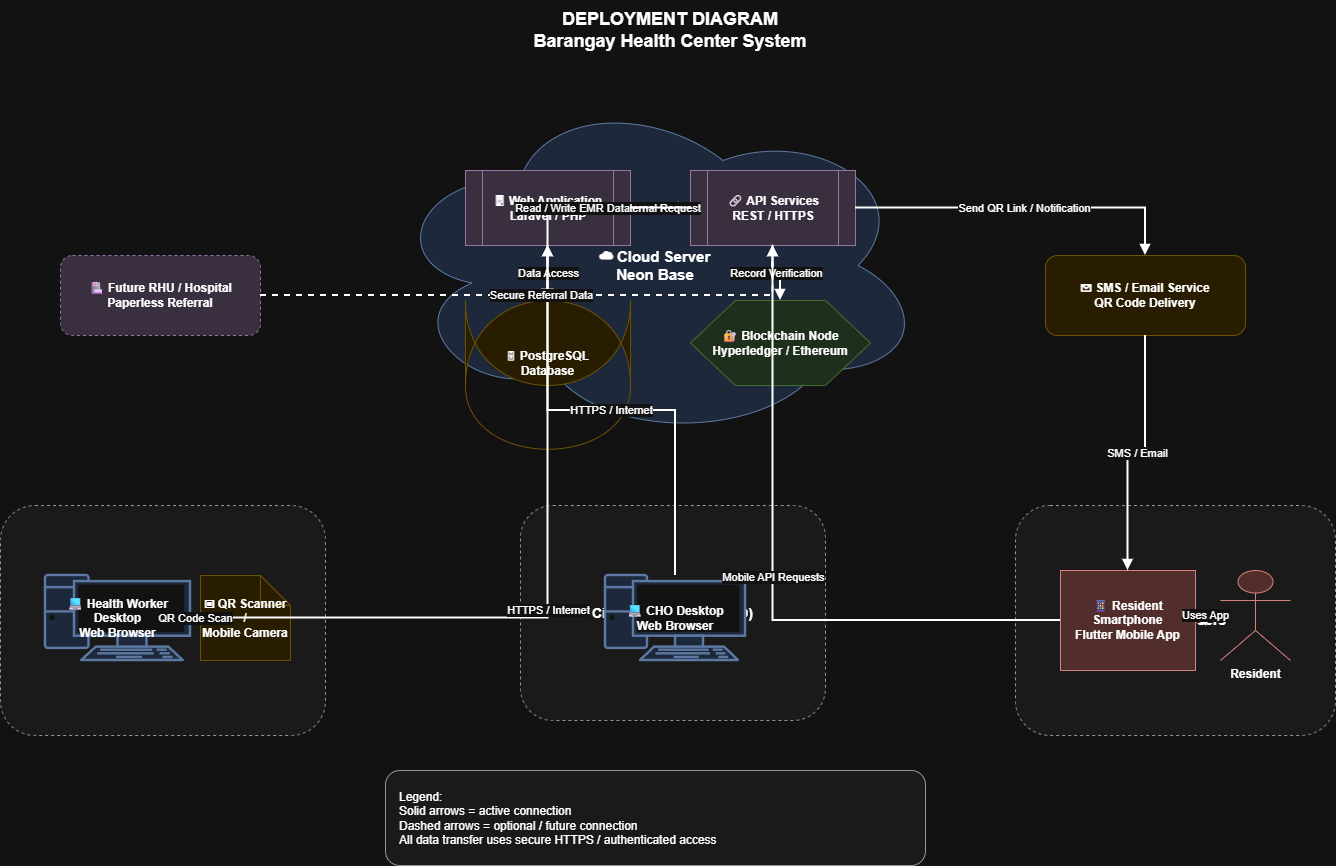

The diagram above was exported from draw.io. Its source (the exported page's mxGraphModel, read from the mxfile embedded in the PNG):
<mxGraphModel dx="1030" dy="574" grid="1" gridSize="10" guides="1" tooltips="1" connect="1" arrows="1" fold="1" page="1" pageScale="1" pageWidth="850" pageHeight="1100" math="0" shadow="0">
  <root>
    <mxCell id="0" />
    <mxCell id="1" parent="0" />
    <mxCell id="jmunZ1eM_87hv0zyWd9U-1" parent="1" style="text;html=1;strokeColor=none;fillColor=none;align=center;verticalAlign=middle;whiteSpace=wrap;rounded=0;fontSize=18;fontStyle=1;" value="DEPLOYMENT DIAGRAM&#10;Barangay Health Center System" vertex="1">
      <mxGeometry height="60" width="480" x="500" y="20" as="geometry" />
    </mxCell>
    <mxCell id="jmunZ1eM_87hv0zyWd9U-2" parent="1" style="shape=cloud;whiteSpace=wrap;html=1;fillColor=#dae8fc;strokeColor=#6c8ebf;fontStyle=1;fontSize=15;" value="☁ Cloud Server&lt;br&gt;Neon Base" vertex="1">
      <mxGeometry height="350" width="540" x="455" y="110" as="geometry" />
    </mxCell>
    <mxCell id="jmunZ1eM_87hv0zyWd9U-3" parent="1" style="shape=process;whiteSpace=wrap;html=1;fillColor=#e1d5e7;strokeColor=#9673a6;fontSize=12;fontStyle=1;" value="🖥 Web Application&#10;Laravel / PHP" vertex="1">
      <mxGeometry height="75" width="165" x="535" y="190" as="geometry" />
    </mxCell>
    <mxCell id="jmunZ1eM_87hv0zyWd9U-4" parent="1" style="shape=process;whiteSpace=wrap;html=1;fillColor=#e1d5e7;strokeColor=#9673a6;fontSize=12;fontStyle=1;" value="🔗 API Services&#10;REST / HTTPS" vertex="1">
      <mxGeometry height="75" width="165" x="760" y="190" as="geometry" />
    </mxCell>
    <mxCell id="jmunZ1eM_87hv0zyWd9U-5" parent="1" style="shape=cylinder;whiteSpace=wrap;html=1;boundedLbl=1;backgroundOutline=1;size=15;fillColor=#fff2cc;strokeColor=#d6b656;fontSize=12;fontStyle=1;" value="🗄 PostgreSQL&#10;Database" vertex="1">
      <mxGeometry height="85" width="165" x="535" y="320" as="geometry" />
    </mxCell>
    <mxCell id="jmunZ1eM_87hv0zyWd9U-6" parent="1" style="shape=hexagon;perimeter=hexagonPerimeter2;whiteSpace=wrap;html=1;fillColor=#d5e8d4;strokeColor=#82b366;fontSize=12;fontStyle=1;" value="🔐 Blockchain Node&#10;Hyperledger / Ethereum" vertex="1">
      <mxGeometry height="85" width="180" x="760" y="320" as="geometry" />
    </mxCell>
    <mxCell id="jmunZ1eM_87hv0zyWd9U-7" parent="1" style="rounded=1;whiteSpace=wrap;html=1;fillColor=#f5f5f5;strokeColor=#666666;fontStyle=1;fontSize=14;dashed=1;" value="Barangay Health Center" vertex="1">
      <mxGeometry height="230" width="325" x="70" y="525" as="geometry" />
    </mxCell>
    <mxCell id="jmunZ1eM_87hv0zyWd9U-8" parent="1" style="shape=mxgraph.networks.pc;whiteSpace=wrap;html=1;fillColor=#dae8fc;strokeColor=#6c8ebf;fontSize=12;fontStyle=1;" value="💻 Health Worker Desktop&#10;Web Browser" vertex="1">
      <mxGeometry height="85" width="145" x="115" y="595" as="geometry" />
    </mxCell>
    <mxCell id="jmunZ1eM_87hv0zyWd9U-9" parent="1" style="shape=note;whiteSpace=wrap;html=1;fillColor=#fff2cc;strokeColor=#d6b656;fontSize=12;fontStyle=1;" value="▣ QR Scanner /&#10;Mobile Camera" vertex="1">
      <mxGeometry height="85" width="90" x="270" y="595" as="geometry" />
    </mxCell>
    <mxCell id="jmunZ1eM_87hv0zyWd9U-10" parent="1" style="rounded=1;whiteSpace=wrap;html=1;fillColor=#f5f5f5;strokeColor=#666666;fontStyle=1;fontSize=14;dashed=1;" value="City Health Office (CHO)" vertex="1">
      <mxGeometry height="215" width="305" x="590" y="525" as="geometry" />
    </mxCell>
    <mxCell id="jmunZ1eM_87hv0zyWd9U-11" parent="1" style="shape=mxgraph.networks.pc;whiteSpace=wrap;html=1;fillColor=#dae8fc;strokeColor=#6c8ebf;fontSize=12;fontStyle=1;" value="💻 CHO Desktop&#10;Web Browser" vertex="1">
      <mxGeometry height="85" width="140" x="675" y="595" as="geometry" />
    </mxCell>
    <mxCell id="jmunZ1eM_87hv0zyWd9U-12" parent="1" style="rounded=1;whiteSpace=wrap;html=1;fillColor=#f5f5f5;strokeColor=#666666;fontStyle=1;fontSize=14;dashed=1;" value="Resident Users" vertex="1">
      <mxGeometry height="230" width="320" x="1085" y="525" as="geometry" />
    </mxCell>
    <mxCell id="jmunZ1eM_87hv0zyWd9U-13" parent="1" style="shape=mxgraph.ios7.misc.smartphone;whiteSpace=wrap;html=1;fillColor=#f8cecc;strokeColor=#b85450;fontSize=12;fontStyle=1;" value="📱 Resident Smartphone&#10;Flutter Mobile App" vertex="1">
      <mxGeometry height="100" width="135" x="1130" y="590" as="geometry" />
    </mxCell>
    <mxCell id="jmunZ1eM_87hv0zyWd9U-14" parent="1" style="shape=umlActor;verticalLabelPosition=bottom;verticalAlign=top;html=1;outlineConnect=0;fillColor=#f8cecc;strokeColor=#b85450;fontSize=12;fontStyle=1;" value="Resident" vertex="1">
      <mxGeometry height="90" width="70" x="1290" y="590" as="geometry" />
    </mxCell>
    <mxCell id="jmunZ1eM_87hv0zyWd9U-15" parent="1" style="rounded=1;whiteSpace=wrap;html=1;fillColor=#fff2cc;strokeColor=#d6b656;fontSize=12;fontStyle=1;" value="✉ SMS / Email Service&#10;QR Code Delivery" vertex="1">
      <mxGeometry height="80" width="200" x="1115" y="275" as="geometry" />
    </mxCell>
    <mxCell id="jmunZ1eM_87hv0zyWd9U-16" parent="1" style="rounded=1;whiteSpace=wrap;html=1;fillColor=#e1d5e7;strokeColor=#9673a6;fontSize=12;fontStyle=1;dashed=1;" value="🏥 Future RHU / Hospital&#10;Paperless Referral" vertex="1">
      <mxGeometry height="80" width="200" x="130" y="275" as="geometry" />
    </mxCell>
    <mxCell id="jmunZ1eM_87hv0zyWd9U-17" parent="1" style="rounded=1;whiteSpace=wrap;html=1;fillColor=#f5f5f5;strokeColor=#666666;fontSize=12;align=left;spacingLeft=12;" value="Legend:&#10;Solid arrows = active connection&#10;Dashed arrows = optional / future connection&#10;All data transfer uses secure HTTPS / authenticated access" vertex="1">
      <mxGeometry height="95" width="540" x="455" y="790" as="geometry" />
    </mxCell>
    <mxCell id="jmunZ1eM_87hv0zyWd9U-18" edge="1" parent="1" source="jmunZ1eM_87hv0zyWd9U-3" style="edgeStyle=orthogonalEdgeStyle;rounded=0;orthogonalLoop=1;jettySize=auto;html=1;endArrow=block;endFill=1;strokeWidth=2;" target="jmunZ1eM_87hv0zyWd9U-4" value="Internal Request">
      <mxGeometry relative="1" as="geometry" />
    </mxCell>
    <mxCell id="jmunZ1eM_87hv0zyWd9U-19" edge="1" parent="1" source="jmunZ1eM_87hv0zyWd9U-4" style="edgeStyle=orthogonalEdgeStyle;rounded=0;orthogonalLoop=1;jettySize=auto;html=1;endArrow=block;endFill=1;strokeWidth=2;" target="jmunZ1eM_87hv0zyWd9U-5" value="Read / Write EMR Data">
      <mxGeometry relative="1" as="geometry" />
    </mxCell>
    <mxCell id="jmunZ1eM_87hv0zyWd9U-20" edge="1" parent="1" source="jmunZ1eM_87hv0zyWd9U-4" style="edgeStyle=orthogonalEdgeStyle;rounded=0;orthogonalLoop=1;jettySize=auto;html=1;endArrow=block;endFill=1;strokeWidth=2;" target="jmunZ1eM_87hv0zyWd9U-6" value="Record Verification">
      <mxGeometry relative="1" as="geometry" />
    </mxCell>
    <mxCell id="jmunZ1eM_87hv0zyWd9U-21" edge="1" parent="1" source="jmunZ1eM_87hv0zyWd9U-3" style="edgeStyle=orthogonalEdgeStyle;rounded=0;orthogonalLoop=1;jettySize=auto;html=1;endArrow=block;endFill=1;strokeWidth=2;dashed=1;" target="jmunZ1eM_87hv0zyWd9U-5" value="Data Access">
      <mxGeometry relative="1" as="geometry" />
    </mxCell>
    <mxCell id="jmunZ1eM_87hv0zyWd9U-22" edge="1" parent="1" source="jmunZ1eM_87hv0zyWd9U-8" style="edgeStyle=orthogonalEdgeStyle;rounded=0;orthogonalLoop=1;jettySize=auto;html=1;endArrow=block;endFill=1;strokeWidth=2;" target="jmunZ1eM_87hv0zyWd9U-3" value="HTTPS / Internet">
      <mxGeometry relative="1" as="geometry" />
    </mxCell>
    <mxCell id="jmunZ1eM_87hv0zyWd9U-23" edge="1" parent="1" source="jmunZ1eM_87hv0zyWd9U-11" style="edgeStyle=orthogonalEdgeStyle;rounded=0;orthogonalLoop=1;jettySize=auto;html=1;endArrow=block;endFill=1;strokeWidth=2;" target="jmunZ1eM_87hv0zyWd9U-3" value="HTTPS / Internet">
      <mxGeometry relative="1" as="geometry" />
    </mxCell>
    <mxCell id="jmunZ1eM_87hv0zyWd9U-24" edge="1" parent="1" source="jmunZ1eM_87hv0zyWd9U-13" style="edgeStyle=orthogonalEdgeStyle;rounded=0;orthogonalLoop=1;jettySize=auto;html=1;endArrow=block;endFill=1;strokeWidth=2;" target="jmunZ1eM_87hv0zyWd9U-4" value="Mobile API Requests">
      <mxGeometry relative="1" as="geometry" />
    </mxCell>
    <mxCell id="jmunZ1eM_87hv0zyWd9U-25" edge="1" parent="1" source="jmunZ1eM_87hv0zyWd9U-9" style="edgeStyle=orthogonalEdgeStyle;rounded=0;orthogonalLoop=1;jettySize=auto;html=1;endArrow=block;endFill=1;strokeWidth=2;" target="jmunZ1eM_87hv0zyWd9U-8" value="QR Code Scan">
      <mxGeometry relative="1" as="geometry" />
    </mxCell>
    <mxCell id="jmunZ1eM_87hv0zyWd9U-26" edge="1" parent="1" source="jmunZ1eM_87hv0zyWd9U-14" style="edgeStyle=orthogonalEdgeStyle;rounded=0;orthogonalLoop=1;jettySize=auto;html=1;endArrow=block;endFill=1;strokeWidth=2;" target="jmunZ1eM_87hv0zyWd9U-13" value="Uses App">
      <mxGeometry relative="1" as="geometry" />
    </mxCell>
    <mxCell id="jmunZ1eM_87hv0zyWd9U-27" edge="1" parent="1" source="jmunZ1eM_87hv0zyWd9U-4" style="edgeStyle=orthogonalEdgeStyle;rounded=0;orthogonalLoop=1;jettySize=auto;html=1;endArrow=block;endFill=1;strokeWidth=2;" target="jmunZ1eM_87hv0zyWd9U-15" value="Send QR Link / Notification">
      <mxGeometry relative="1" as="geometry" />
    </mxCell>
    <mxCell id="jmunZ1eM_87hv0zyWd9U-28" edge="1" parent="1" source="jmunZ1eM_87hv0zyWd9U-15" style="edgeStyle=orthogonalEdgeStyle;rounded=0;orthogonalLoop=1;jettySize=auto;html=1;endArrow=block;endFill=1;strokeWidth=2;" target="jmunZ1eM_87hv0zyWd9U-13" value="SMS / Email">
      <mxGeometry relative="1" as="geometry" />
    </mxCell>
    <mxCell id="jmunZ1eM_87hv0zyWd9U-29" edge="1" parent="1" source="jmunZ1eM_87hv0zyWd9U-16" style="edgeStyle=orthogonalEdgeStyle;rounded=0;orthogonalLoop=1;jettySize=auto;html=1;endArrow=block;endFill=1;strokeWidth=2;dashed=1;" target="jmunZ1eM_87hv0zyWd9U-4" value="Secure Referral Data">
      <mxGeometry relative="1" as="geometry" />
    </mxCell>
  </root>
</mxGraphModel>